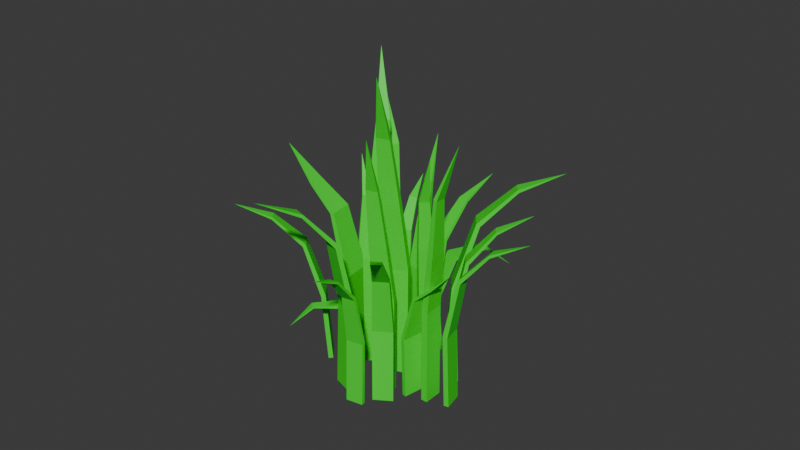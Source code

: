 # Source: grass_002.blend  (saved by Blender 4.1.24; exported with 4.5.12 LTS)
import bpy
from mathutils import Matrix  # noqa: F401  (used for matrix-valued properties, if any)

bpy.ops.wm.read_factory_settings(use_empty=True)
scene = bpy.context.scene
scene.name = 'Scene'

# ---- collections
col_collection = bpy.data.collections.new('Collection'); scene.collection.children.link(col_collection)

# ---- materials (node trees are filled in below, after node groups)
mat_material = bpy.data.materials.new('Material')
mat_material.use_transparent_shadow = False

# ---- material node trees
mat_material.use_nodes = True; mat_material.node_tree.nodes.clear()
_N = mat_material.node_tree.nodes; _L = mat_material.node_tree.links
n0 = _N.new('ShaderNodeBsdfPrincipled'); n0.name = 'Principled BSDF'; n0.location = (10, 300)
n0.inputs[0].default_value = (0.0274, 0.8002, 0.02342, 1.0)
n1 = _N.new('ShaderNodeOutputMaterial'); n1.name = 'Material Output'; n1.location = (300, 300)
_L.new(n0.outputs[0], n1.inputs[0])
n1.is_active_output = True

# ---- world
world_world = bpy.data.worlds.new('World'); scene.world = world_world
world_world.use_nodes = True; world_world.node_tree.nodes.clear()
_N = world_world.node_tree.nodes; _L = world_world.node_tree.links
n0 = _N.new('ShaderNodeOutputWorld'); n0.name = 'World Output'; n0.location = (300, 300)
n1 = _N.new('ShaderNodeBackground'); n1.name = 'Background'; n1.location = (10, 300)
n1.inputs[0].default_value = (0.05088, 0.05088, 0.05088, 1.0)
_L.new(n1.outputs[0], n0.inputs[0])
n0.is_active_output = True
world_world.color = (0.05088, 0.05088, 0.05088)
world_world.use_sun_shadow = False
world_world.sun_shadow_jitter_overblur = 0.0

# ---- meshes
me_cube_016 = bpy.data.meshes.new('Cube.016')
me_cube_016.from_pydata([(-0.0601, -0.01621, -0.006863), (-0.0601, -0.03321, 0.4507), (-0.0601, 0.0138, -0.006863), (-0.0601, -0.003775, 0.4448), (0.0601, -0.01621, -0.006863), (0.0601, -0.03321, 0.4507), (0.0601, 0.0138, -0.006863), (0.0601, -0.003775, 0.4448), (-0.04743, 0.0562, 0.7866), (-0.04743, 0.07892, 0.7799), (0.04743, 0.07892, 0.7799), (0.04743, 0.0562, 0.7866), (-0.03161, 0.196, 0.9089), (-0.03161, 0.2075, 0.8981), (0.03161, 0.2075, 0.8981), (0.03161, 0.196, 0.9089), (1.167e-09, 0.3674, 1.08), (0.06838, -0.3703, -0.01346), (0.06773, -0.377, 0.8743), (0.06094, -0.3132, -0.01346), (0.06003, -0.3207, 0.8654), (0.1988, -0.3401, -0.01346), (0.1978, -0.3469, 0.8584), (0.1914, -0.283, -0.01346), (0.1901, -0.2906, 0.8495), (0.09116, -0.3047, 1.391), (0.08496, -0.2559, 1.395), (0.1965, -0.23, 1.381), (0.2027, -0.2789, 1.377), (0.1257, -0.2408, 1.903), (0.122, -0.2104, 1.891), (0.1965, -0.1931, 1.898), (0.2001, -0.2236, 1.91), (0.1265, -0.05467, 2.385), (0.06228, -1.21, -0.003548), (0.0672, -1.186, 0.6714), (0.05359, -1.253, -0.003548), (0.05868, -1.228, 0.6628), (-0.06621, -1.164, -0.003548), (-0.06129, -1.14, 0.6714), (-0.0749, -1.207, -0.003548), (-0.06981, -1.181, 0.6628), (0.03305, -1.282, 1.203), (0.02721, -1.311, 1.185), (-0.0742, -1.275, 1.185), (-0.06836, -1.246, 1.203), (-0.03322, -1.519, 1.492), (-0.03528, -1.529, 1.471), (-0.1029, -1.505, 1.471), (-0.1008, -1.495, 1.492), (-0.1305, -1.819, 1.642), (0.4634, -0.5842, -0.01038), (0.5072, -0.589, 0.78), (0.5016, -0.5934, -0.01612), (0.5438, -0.5978, 0.7643), (0.4359, -0.789, -0.008902), (0.4797, -0.7938, 0.7815), (0.474, -0.7982, -0.01464), (0.5163, -0.8026, 0.7658), (0.6464, -0.64, 1.387), (0.6703, -0.6459, 1.362), (0.6486, -0.8076, 1.363), (0.6247, -0.8017, 1.388), (0.8875, -0.7231, 1.691), (0.8946, -0.725, 1.666), (0.8801, -0.8327, 1.666), (0.8731, -0.8308, 1.692), (1.174, -0.8459, 1.825), (-0.07069, -0.5944, -0.01575), (-0.0734, -0.6016, 1.026), (-0.06218, -0.5275, -0.01575), (-0.06539, -0.5353, 1.015), (0.08237, -0.6289, -0.01575), (0.07931, -0.636, 1.007), (0.09088, -0.5619, -0.01575), (0.08731, -0.5697, 0.9964), (-0.02627, -0.5338, 1.632), (-0.01881, -0.4765, 1.636), (0.1122, -0.5061, 1.62), (0.1047, -0.5633, 1.616), (0.0306, -0.4811, 2.233), (0.03553, -0.4455, 2.219), (0.1229, -0.4652, 2.226), (0.118, -0.5008, 2.24), (0.08609, -0.2756, 2.797), (-0.181, -0.4841, 0.01187), (-0.1643, -0.5026, 0.7905), (-0.2104, -0.4514, 0.01187), (-0.1932, -0.4705, 0.7806), (-0.05004, -0.2748, 0.01187), (-0.03335, -0.2933, 0.7905), (-0.0795, -0.2421, 0.01187), (-0.06225, -0.2612, 0.7806), (-0.2382, -0.3832, 1.362), (-0.2605, -0.3584, 1.351), (-0.1572, -0.1932, 1.351), (-0.1349, -0.2179, 1.362), (-0.3582, -0.2034, 1.57), (-0.3695, -0.1908, 1.552), (-0.3006, -0.08076, 1.552), (-0.2894, -0.09327, 1.57), (-0.4921, 0.03838, 1.861), (0.3739, -0.2807, -0.03695), (0.3743, -0.3041, 0.5136), (0.4154, -0.2629, -0.03695), (0.4041, -0.2913, 0.4922), (0.4277, -0.5021, -0.03695), (0.4177, -0.4828, 0.5136), (0.4692, -0.4842, -0.03695), (0.4475, -0.47, 0.4922), (0.5253, -0.2599, 0.8656), (0.5326, -0.2568, 0.83), (0.5668, -0.3978, 0.83), (0.5596, -0.4009, 0.8656), (0.7749, -0.1784, 0.8723), (0.7632, -0.1834, 0.8539), (0.786, -0.2774, 0.8539), (0.7977, -0.2723, 0.8723), (0.9821, -0.141, 0.6122), (0.3292, -0.592, -0.003548), (0.3126, -0.6037, 0.6714), (0.3586, -0.5713, -0.003548), (0.3414, -0.5834, 0.6628), (0.3916, -0.7487, -0.003548), (0.3749, -0.7604, 0.6714), (0.4209, -0.7279, -0.003548), (0.4037, -0.7401, 0.6628), (0.3889, -0.5711, 1.203), (0.4086, -0.5571, 1.185), (0.4578, -0.6808, 1.185), (0.438, -0.6947, 1.203), (0.5639, -0.474, 1.492), (0.5709, -0.4691, 1.471), (0.6036, -0.5515, 1.471), (0.5967, -0.5564, 1.492), (0.795, -0.3636, 1.642), (-0.1768, -1.043, -0.005304), (-0.1565, -1.031, 0.7867), (-0.2125, -1.063, -0.005304), (-0.1916, -1.051, 0.7766), (-0.239, -0.8519, -0.005304), (-0.2188, -0.8402, 0.7867), (-0.2748, -0.8726, -0.005304), (-0.2538, -0.8605, 0.7766), (-0.2479, -1.06, 1.411), (-0.272, -1.074, 1.389), (-0.3211, -0.9234, 1.389), (-0.2971, -0.9094, 1.411), (-0.4594, -1.153, 1.75), (-0.4678, -1.157, 1.725), (-0.5006, -1.057, 1.725), (-0.4921, -1.052, 1.75), (-0.7373, -1.254, 1.926), (0.09346, -1.037, -0.01346), (0.09698, -1.033, 0.8743), (0.07414, -1.089, -0.01346), (0.0782, -1.084, 0.8654), (-0.02513, -0.9591, -0.01346), (-0.02133, -0.9544, 0.8584), (-0.04445, -1.011, -0.01346), (-0.0401, -1.006, 0.8495), (0.04598, -1.072, 1.391), (0.02933, -1.117, 1.395), (-0.07213, -1.05, 1.381), (-0.05548, -1.005, 1.377), (-0.01017, -1.097, 1.903), (-0.02076, -1.124, 1.891), (-0.08844, -1.08, 1.898), (-0.07785, -1.052, 1.91), (-0.09341, -1.246, 2.385), (0.247, -1.081, 0.00679), (0.2388, -1.063, 0.5658), (0.2614, -1.112, 0.00679), (0.2529, -1.094, 0.5587), (0.1219, -1.183, 0.00679), (0.1137, -1.166, 0.5658), (0.1364, -1.215, 0.00679), (0.1279, -1.196, 0.5587), (0.2686, -1.167, 0.9762), (0.2796, -1.191, 0.968), (0.1809, -1.272, 0.968), (0.1699, -1.248, 0.9762), (0.3194, -1.326, 1.126), (0.3249, -1.338, 1.112), (0.2592, -1.392, 1.112), (0.2537, -1.38, 1.126), (0.369, -1.531, 1.334), (0.3758, -0.7897, -0.01197), (0.377, -0.7839, 0.7759), (0.377, -0.8411, -0.01197), (0.3785, -0.8347, 0.768), (0.2584, -0.7945, -0.01197), (0.2599, -0.7887, 0.7617), (0.2596, -0.8459, -0.01197), (0.2614, -0.8394, 0.7538), (0.3497, -0.8435, 1.234), (0.3505, -0.8875, 1.238), (0.2501, -0.8916, 1.226), (0.2492, -0.8477, 1.222), (0.3134, -0.8939, 1.689), (0.3137, -0.9213, 1.678), (0.2467, -0.924, 1.684), (0.2464, -0.8966, 1.695), (0.2952, -1.057, 2.116), (-0.1176, -0.7838, 0.01192), (-0.1144, -0.7674, 0.4108), (-0.1492, -0.7853, 0.01192), (-0.1371, -0.7684, 0.3953), (-0.122, -0.6154, 0.01192), (-0.1179, -0.6314, 0.4108), (-0.1535, -0.6168, 0.01192), (-0.1406, -0.6325, 0.3953), (-0.2262, -0.7582, 0.6658), (-0.2317, -0.7584, 0.64), (-0.2345, -0.6511, 0.64), (-0.229, -0.6509, 0.6658), (-0.4122, -0.7488, 0.6707), (-0.4033, -0.7484, 0.6573), (-0.4052, -0.6769, 0.6573), (-0.4141, -0.6773, 0.6707), (-0.5621, -0.7198, 0.4822), (-0.0779, -0.1668, -0.02221), (-0.07876, -0.1716, 0.6226), (-0.08004, -0.1248, -0.02221), (-0.08112, -0.1302, 0.6161), (0.01801, -0.1582, -0.02221), (0.01693, -0.163, 0.6111), (0.01588, -0.1162, -0.02221), (0.01457, -0.1215, 0.6046), (-0.05773, -0.1217, 0.998), (-0.05944, -0.08585, 1.001), (0.02263, -0.07845, 0.9909), (0.02434, -0.1143, 0.988), (-0.02918, -0.0791, 1.37), (-0.03007, -0.05673, 1.361), (0.02467, -0.05179, 1.366), (0.02556, -0.07416, 1.375), (-0.01803, 0.0553, 1.72), (0.2765, -0.1902, -0.02343), (0.2727, -0.1924, 0.7032), (0.3034, -0.1592, -0.02343), (0.2991, -0.1615, 0.6959), (0.3473, -0.2994, -0.02343), (0.3433, -0.3014, 0.6902), (0.3742, -0.2684, -0.02343), (0.3697, -0.2704, 0.6829), (0.3207, -0.1839, 1.126), (0.3438, -0.1575, 1.129), (0.4043, -0.2509, 1.118), (0.3812, -0.2773, 1.115), (0.3688, -0.1892, 1.546), (0.3833, -0.173, 1.536), (0.4238, -0.2353, 1.541), (0.4092, -0.2515, 1.551), (0.4673, -0.1116, 1.94), (0.4958, -0.8476, -0.01676), (0.478, -0.843, 0.6315), (0.5271, -0.8558, -0.01676), (0.5088, -0.851, 0.6232), (0.4711, -1.015, -0.01676), (0.4534, -1.01, 0.6315), (0.5024, -1.023, -0.01676), (0.4841, -1.018, 0.6232), (0.5498, -0.88, 1.142), (0.5708, -0.8856, 1.125), (0.5514, -1.017, 1.125), (0.5303, -1.012, 1.142), (0.7245, -0.9486, 1.42), (0.7319, -0.9506, 1.4), (0.7189, -1.038, 1.4), (0.7115, -1.037, 1.42), (0.947, -1.053, 1.564), (0.1927, -0.03426, -0.01532), (0.1852, -0.05223, 0.5371), (0.2058, -0.00255, -0.01532), (0.1981, -0.02113, 0.53), (0.288, -0.1045, -0.01532), (0.2806, -0.1224, 0.5371), (0.3012, -0.07275, -0.01532), (0.2935, -0.09132, 0.53), (0.2265, 0.01561, 0.9725), (0.2353, 0.03694, 0.9575), (0.3106, -0.01846, 0.9575), (0.3018, -0.03979, 0.9725), (0.3138, 0.1865, 1.209), (0.3169, 0.194, 1.192), (0.3671, 0.1571, 1.192), (0.364, 0.1496, 1.209), (0.4351, 0.4, 1.332), (-0.2781, -0.5037, -0.02092), (-0.3141, -0.5016, 0.626), (-0.3095, -0.4978, -0.02562), (-0.3442, -0.4959, 0.6132), (-0.2603, -0.3351, -0.01971), (-0.2962, -0.333, 0.6272), (-0.2917, -0.3292, -0.02441), (-0.3264, -0.3273, 0.6144), (-0.4291, -0.4655, 1.123), (-0.4488, -0.4616, 1.102), (-0.4347, -0.3285, 1.103), (-0.415, -0.3324, 1.124), (-0.6282, -0.4072, 1.372), (-0.634, -0.406, 1.351), (-0.6246, -0.3173, 1.351), (-0.6188, -0.3185, 1.372), (-0.8651, -0.3183, 1.481), (0.2111, -0.7861, -0.01575), (0.2153, -0.7804, 1.026), (0.1875, -0.8463, -0.01575), (0.1923, -0.8402, 1.015), (0.07349, -0.6903, -0.01575), (0.07804, -0.6849, 1.007), (0.04987, -0.7505, -0.01575), (0.05507, -0.7446, 0.9964), (0.1548, -0.8255, 1.632), (0.1344, -0.8769, 1.636), (0.01669, -0.795, 1.62), (0.03704, -0.7436, 1.616), (0.08847, -0.8522, 2.233), (0.07554, -0.884, 2.219), (-0.002995, -0.8294, 2.226), (0.009933, -0.7976, 2.24), (-0.01193, -1.025, 2.797), (0.3314, -1.13, -0.01346), (0.3292, -1.124, 0.8743), (0.3607, -1.173, -0.01346), (0.3584, -1.166, 0.8654), (0.2336, -1.249, -0.01346), (0.2317, -1.243, 0.8584), (0.2629, -1.292, -0.01346), (0.2609, -1.285, 0.8495), (0.3387, -1.202, 1.391), (0.3636, -1.239, 1.395), (0.2799, -1.34, 1.381), (0.255, -1.304, 1.377), (0.3353, -1.281, 1.903), (0.3507, -1.304, 1.891), (0.2949, -1.371, 1.898), (0.2795, -1.348, 1.91), (0.4098, -1.438, 2.385), (-0.1276, -1.239, -0.002255), (-0.1175, -1.222, 0.5865), (-0.1454, -1.27, -0.002255), (-0.1349, -1.252, 0.5789), (-0.2192, -1.144, -0.002255), (-0.2091, -1.127, 0.5865), (-0.237, -1.175, -0.002255), (-0.2266, -1.157, 0.5789), (-0.1694, -1.284, 1.05), (-0.1813, -1.305, 1.035), (-0.2537, -1.23, 1.035), (-0.2417, -1.209, 1.05), (-0.2825, -1.445, 1.302), (-0.2867, -1.452, 1.284), (-0.335, -1.402, 1.284), (-0.3307, -1.395, 1.302), (-0.4368, -1.643, 1.433), (0.4409, -1.232, -0.003548), (0.4258, -1.217, 0.6714), (0.4677, -1.258, -0.003548), (0.452, -1.243, 0.6628), (0.3619, -1.374, -0.003548), (0.3467, -1.359, 0.6714), (0.3886, -1.401, -0.003548), (0.373, -1.385, 0.6628), (0.4809, -1.294, 1.203), (0.4989, -1.312, 1.185), (0.4365, -1.424, 1.185), (0.4185, -1.407, 1.203), (0.6224, -1.462, 1.492), (0.6288, -1.469, 1.471), (0.5872, -1.544, 1.471), (0.5809, -1.537, 1.492), (0.7972, -1.692, 1.642)], [], [(0, 1, 3, 2), (2, 3, 7, 6), (6, 7, 5, 4), (4, 5, 1, 0), (2, 6, 4, 0), (5, 7, 10, 11), (8, 11, 15, 12), (3, 1, 8, 9), (1, 5, 11, 8), (7, 3, 9, 10), (14, 13, 16), (10, 9, 13, 14), (11, 10, 14, 15), (9, 8, 12, 13), (15, 14, 16), (13, 12, 16), (12, 15, 16), (17, 18, 20, 19), (19, 20, 24, 23), (23, 24, 22, 21), (21, 22, 18, 17), (19, 23, 21, 17), (22, 24, 27, 28), (25, 28, 32, 29), (20, 18, 25, 26), (18, 22, 28, 25), (24, 20, 26, 27), (31, 30, 33), (27, 26, 30, 31), (28, 27, 31, 32), (26, 25, 29, 30), (32, 31, 33), (30, 29, 33), (29, 32, 33), (34, 35, 37, 36), (36, 37, 41, 40), (40, 41, 39, 38), (38, 39, 35, 34), (36, 40, 38, 34), (39, 41, 44, 45), (42, 45, 49, 46), (37, 35, 42, 43), (35, 39, 45, 42), (41, 37, 43, 44), (48, 47, 50), (44, 43, 47, 48), (45, 44, 48, 49), (43, 42, 46, 47), (49, 48, 50), (47, 46, 50), (46, 49, 50), (51, 52, 54, 53), (53, 54, 58, 57), (57, 58, 56, 55), (55, 56, 52, 51), (53, 57, 55, 51), (56, 58, 61, 62), (59, 62, 66, 63), (54, 52, 59, 60), (52, 56, 62, 59), (58, 54, 60, 61), (65, 64, 67), (61, 60, 64, 65), (62, 61, 65, 66), (60, 59, 63, 64), (66, 65, 67), (64, 63, 67), (63, 66, 67), (68, 69, 71, 70), (70, 71, 75, 74), (74, 75, 73, 72), (72, 73, 69, 68), (70, 74, 72, 68), (73, 75, 78, 79), (76, 79, 83, 80), (71, 69, 76, 77), (69, 73, 79, 76), (75, 71, 77, 78), (82, 81, 84), (78, 77, 81, 82), (79, 78, 82, 83), (77, 76, 80, 81), (83, 82, 84), (81, 80, 84), (80, 83, 84), (85, 86, 88, 87), (87, 88, 92, 91), (91, 92, 90, 89), (89, 90, 86, 85), (87, 91, 89, 85), (90, 92, 95, 96), (93, 96, 100, 97), (88, 86, 93, 94), (86, 90, 96, 93), (92, 88, 94, 95), (99, 98, 101), (95, 94, 98, 99), (96, 95, 99, 100), (94, 93, 97, 98), (100, 99, 101), (98, 97, 101), (97, 100, 101), (102, 103, 105, 104), (104, 105, 109, 108), (108, 109, 107, 106), (106, 107, 103, 102), (104, 108, 106, 102), (107, 109, 112, 113), (110, 113, 117, 114), (105, 103, 110, 111), (103, 107, 113, 110), (109, 105, 111, 112), (116, 115, 118), (112, 111, 115, 116), (113, 112, 116, 117), (111, 110, 114, 115), (117, 116, 118), (115, 114, 118), (114, 117, 118), (119, 120, 122, 121), (121, 122, 126, 125), (125, 126, 124, 123), (123, 124, 120, 119), (121, 125, 123, 119), (124, 126, 129, 130), (127, 130, 134, 131), (122, 120, 127, 128), (120, 124, 130, 127), (126, 122, 128, 129), (133, 132, 135), (129, 128, 132, 133), (130, 129, 133, 134), (128, 127, 131, 132), (134, 133, 135), (132, 131, 135), (131, 134, 135), (136, 137, 139, 138), (138, 139, 143, 142), (142, 143, 141, 140), (140, 141, 137, 136), (138, 142, 140, 136), (141, 143, 146, 147), (144, 147, 151, 148), (139, 137, 144, 145), (137, 141, 147, 144), (143, 139, 145, 146), (150, 149, 152), (146, 145, 149, 150), (147, 146, 150, 151), (145, 144, 148, 149), (151, 150, 152), (149, 148, 152), (148, 151, 152), (153, 154, 156, 155), (155, 156, 160, 159), (159, 160, 158, 157), (157, 158, 154, 153), (155, 159, 157, 153), (158, 160, 163, 164), (161, 164, 168, 165), (156, 154, 161, 162), (154, 158, 164, 161), (160, 156, 162, 163), (167, 166, 169), (163, 162, 166, 167), (164, 163, 167, 168), (162, 161, 165, 166), (168, 167, 169), (166, 165, 169), (165, 168, 169), (170, 171, 173, 172), (172, 173, 177, 176), (176, 177, 175, 174), (174, 175, 171, 170), (172, 176, 174, 170), (175, 177, 180, 181), (178, 181, 185, 182), (173, 171, 178, 179), (171, 175, 181, 178), (177, 173, 179, 180), (184, 183, 186), (180, 179, 183, 184), (181, 180, 184, 185), (179, 178, 182, 183), (185, 184, 186), (183, 182, 186), (182, 185, 186), (187, 188, 190, 189), (189, 190, 194, 193), (193, 194, 192, 191), (191, 192, 188, 187), (189, 193, 191, 187), (192, 194, 197, 198), (195, 198, 202, 199), (190, 188, 195, 196), (188, 192, 198, 195), (194, 190, 196, 197), (201, 200, 203), (197, 196, 200, 201), (198, 197, 201, 202), (196, 195, 199, 200), (202, 201, 203), (200, 199, 203), (199, 202, 203), (204, 205, 207, 206), (206, 207, 211, 210), (210, 211, 209, 208), (208, 209, 205, 204), (206, 210, 208, 204), (209, 211, 214, 215), (212, 215, 219, 216), (207, 205, 212, 213), (205, 209, 215, 212), (211, 207, 213, 214), (218, 217, 220), (214, 213, 217, 218), (215, 214, 218, 219), (213, 212, 216, 217), (219, 218, 220), (217, 216, 220), (216, 219, 220), (221, 222, 224, 223), (223, 224, 228, 227), (227, 228, 226, 225), (225, 226, 222, 221), (223, 227, 225, 221), (226, 228, 231, 232), (229, 232, 236, 233), (224, 222, 229, 230), (222, 226, 232, 229), (228, 224, 230, 231), (235, 234, 237), (231, 230, 234, 235), (232, 231, 235, 236), (230, 229, 233, 234), (236, 235, 237), (234, 233, 237), (233, 236, 237), (238, 239, 241, 240), (240, 241, 245, 244), (244, 245, 243, 242), (242, 243, 239, 238), (240, 244, 242, 238), (243, 245, 248, 249), (246, 249, 253, 250), (241, 239, 246, 247), (239, 243, 249, 246), (245, 241, 247, 248), (252, 251, 254), (248, 247, 251, 252), (249, 248, 252, 253), (247, 246, 250, 251), (253, 252, 254), (251, 250, 254), (250, 253, 254), (255, 256, 258, 257), (257, 258, 262, 261), (261, 262, 260, 259), (259, 260, 256, 255), (257, 261, 259, 255), (260, 262, 265, 266), (263, 266, 270, 267), (258, 256, 263, 264), (256, 260, 266, 263), (262, 258, 264, 265), (269, 268, 271), (265, 264, 268, 269), (266, 265, 269, 270), (264, 263, 267, 268), (270, 269, 271), (268, 267, 271), (267, 270, 271), (272, 273, 275, 274), (274, 275, 279, 278), (278, 279, 277, 276), (276, 277, 273, 272), (274, 278, 276, 272), (277, 279, 282, 283), (280, 283, 287, 284), (275, 273, 280, 281), (273, 277, 283, 280), (279, 275, 281, 282), (286, 285, 288), (282, 281, 285, 286), (283, 282, 286, 287), (281, 280, 284, 285), (287, 286, 288), (285, 284, 288), (284, 287, 288), (289, 290, 292, 291), (291, 292, 296, 295), (295, 296, 294, 293), (293, 294, 290, 289), (291, 295, 293, 289), (294, 296, 299, 300), (297, 300, 304, 301), (292, 290, 297, 298), (290, 294, 300, 297), (296, 292, 298, 299), (303, 302, 305), (299, 298, 302, 303), (300, 299, 303, 304), (298, 297, 301, 302), (304, 303, 305), (302, 301, 305), (301, 304, 305), (306, 307, 309, 308), (308, 309, 313, 312), (312, 313, 311, 310), (310, 311, 307, 306), (308, 312, 310, 306), (311, 313, 316, 317), (314, 317, 321, 318), (309, 307, 314, 315), (307, 311, 317, 314), (313, 309, 315, 316), (320, 319, 322), (316, 315, 319, 320), (317, 316, 320, 321), (315, 314, 318, 319), (321, 320, 322), (319, 318, 322), (318, 321, 322), (323, 324, 326, 325), (325, 326, 330, 329), (329, 330, 328, 327), (327, 328, 324, 323), (325, 329, 327, 323), (328, 330, 333, 334), (331, 334, 338, 335), (326, 324, 331, 332), (324, 328, 334, 331), (330, 326, 332, 333), (337, 336, 339), (333, 332, 336, 337), (334, 333, 337, 338), (332, 331, 335, 336), (338, 337, 339), (336, 335, 339), (335, 338, 339), (340, 341, 343, 342), (342, 343, 347, 346), (346, 347, 345, 344), (344, 345, 341, 340), (342, 346, 344, 340), (345, 347, 350, 351), (348, 351, 355, 352), (343, 341, 348, 349), (341, 345, 351, 348), (347, 343, 349, 350), (354, 353, 356), (350, 349, 353, 354), (351, 350, 354, 355), (349, 348, 352, 353), (355, 354, 356), (353, 352, 356), (352, 355, 356), (357, 358, 360, 359), (359, 360, 364, 363), (363, 364, 362, 361), (361, 362, 358, 357), (359, 363, 361, 357), (362, 364, 367, 368), (365, 368, 372, 369), (360, 358, 365, 366), (358, 362, 368, 365), (364, 360, 366, 367), (371, 370, 373), (367, 366, 370, 371), (368, 367, 371, 372), (366, 365, 369, 370), (372, 371, 373), (370, 369, 373), (369, 372, 373)])
_uv = me_cube_016.uv_layers.new(name='UVMap')
_uv.uv.foreach_set('vector', [0.375, 0.0, 0.625, 0.0, 0.625, 0.25, 0.375, 0.25, 0.375, 0.25, 0.625, 0.25, 0.625, 0.5, 0.375, 0.5, 0.375, 0.5, 0.625, 0.5, 0.625, 0.75, 0.375, 0.75, 0.375, 0.75, 0.625, 0.75, 0.625, 1.0, 0.375, 1.0, 0.125, 0.5, 0.375, 0.5, 0.375, 0.75, 0.125, 0.75, 0.625, 0.75, 0.625, 0.5, 0.625, 0.5, 0.625, 0.75, 0.625, 1.0, 0.625, 0.75, 0.625, 0.75, 0.625, 1.0, 0.625, 0.25, 0.625, 0.0, 0.625, 0.0, 0.625, 0.25, 0.625, 1.0, 0.625, 0.75, 0.625, 0.75, 0.625, 1.0, 0.625, 0.5, 0.625, 0.25, 0.625, 0.25, 0.625, 0.5, 0.625, 0.5, 0.625, 0.25, 0.625, 0.5, 0.625, 0.5, 0.625, 0.25, 0.625, 0.25, 0.625, 0.5, 0.625, 0.75, 0.625, 0.5, 0.625, 0.5, 0.625, 0.75, 0.625, 0.25, 0.625, 0.0, 0.625, 0.0, 0.625, 0.25, 0.625, 0.75, 0.625, 0.5, 0.625, 0.75, 0.625, 0.25, 0.625, 0.0, 0.625, 0.25, 0.625, 1.0, 0.625, 0.75, 0.625, 1.0, 0.375, 0.0, 0.625, 0.0, 0.625, 0.25, 0.375, 0.25, 0.375, 0.25, 0.625, 0.25, 0.625, 0.5, 0.375, 0.5, 0.375, 0.5, 0.625, 0.5, 0.625, 0.75, 0.375, 0.75, 0.375, 0.75, 0.625, 0.75, 0.625, 1.0, 0.375, 1.0, 0.125, 0.5, 0.375, 0.5, 0.375, 0.75, 0.125, 0.75, 0.625, 0.75, 0.625, 0.5, 0.625, 0.5, 0.625, 0.75, 0.625, 1.0, 0.625, 0.75, 0.625, 0.75, 0.625, 1.0, 0.625, 0.25, 0.625, 0.0, 0.625, 0.0, 0.625, 0.25, 0.625, 1.0, 0.625, 0.75, 0.625, 0.75, 0.625, 1.0, 0.625, 0.5, 0.625, 0.25, 0.625, 0.25, 0.625, 0.5, 0.625, 0.5, 0.625, 0.25, 0.625, 0.5, 0.625, 0.5, 0.625, 0.25, 0.625, 0.25, 0.625, 0.5, 0.625, 0.75, 0.625, 0.5, 0.625, 0.5, 0.625, 0.75, 0.625, 0.25, 0.625, 0.0, 0.625, 0.0, 0.625, 0.25, 0.625, 0.75, 0.625, 0.5, 0.625, 0.75, 0.625, 0.25, 0.625, 0.0, 0.625, 0.25, 0.625, 1.0, 0.625, 0.75, 0.625, 1.0, 0.375, 0.0, 0.625, 0.0, 0.625, 0.25, 0.375, 0.25, 0.375, 0.25, 0.625, 0.25, 0.625, 0.5, 0.375, 0.5, 0.375, 0.5, 0.625, 0.5, 0.625, 0.75, 0.375, 0.75, 0.375, 0.75, 0.625, 0.75, 0.625, 1.0, 0.375, 1.0, 0.125, 0.5, 0.375, 0.5, 0.375, 0.75, 0.125, 0.75, 0.625, 0.75, 0.625, 0.5, 0.625, 0.5, 0.625, 0.75, 0.625, 1.0, 0.625, 0.75, 0.625, 0.75, 0.625, 1.0, 0.625, 0.25, 0.625, 0.0, 0.625, 0.0, 0.625, 0.25, 0.625, 1.0, 0.625, 0.75, 0.625, 0.75, 0.625, 1.0, 0.625, 0.5, 0.625, 0.25, 0.625, 0.25, 0.625, 0.5, 0.625, 0.5, 0.625, 0.25, 0.625, 0.5, 0.625, 0.5, 0.625, 0.25, 0.625, 0.25, 0.625, 0.5, 0.625, 0.75, 0.625, 0.5, 0.625, 0.5, 0.625, 0.75, 0.625, 0.25, 0.625, 0.0, 0.625, 0.0, 0.625, 0.25, 0.625, 0.75, 0.625, 0.5, 0.625, 0.75, 0.625, 0.25, 0.625, 0.0, 0.625, 0.25, 0.625, 1.0, 0.625, 0.75, 0.625, 1.0, 0.375, 0.0, 0.625, 0.0, 0.625, 0.25, 0.375, 0.25, 0.375, 0.25, 0.625, 0.25, 0.625, 0.5, 0.375, 0.5, 0.375, 0.5, 0.625, 0.5, 0.625, 0.75, 0.375, 0.75, 0.375, 0.75, 0.625, 0.75, 0.625, 1.0, 0.375, 1.0, 0.125, 0.5, 0.375, 0.5, 0.375, 0.75, 0.125, 0.75, 0.625, 0.75, 0.625, 0.5, 0.625, 0.5, 0.625, 0.75, 0.625, 1.0, 0.625, 0.75, 0.625, 0.75, 0.625, 1.0, 0.625, 0.25, 0.625, 0.0, 0.625, 0.0, 0.625, 0.25, 0.625, 1.0, 0.625, 0.75, 0.625, 0.75, 0.625, 1.0, 0.625, 0.5, 0.625, 0.25, 0.625, 0.25, 0.625, 0.5, 0.625, 0.5, 0.625, 0.25, 0.625, 0.5, 0.625, 0.5, 0.625, 0.25, 0.625, 0.25, 0.625, 0.5, 0.625, 0.75, 0.625, 0.5, 0.625, 0.5, 0.625, 0.75, 0.625, 0.25, 0.625, 0.0, 0.625, 0.0, 0.625, 0.25, 0.625, 0.75, 0.625, 0.5, 0.625, 0.75, 0.625, 0.25, 0.625, 0.0, 0.625, 0.25, 0.625, 1.0, 0.625, 0.75, 0.625, 1.0, 0.375, 0.0, 0.625, 0.0, 0.625, 0.25, 0.375, 0.25, 0.375, 0.25, 0.625, 0.25, 0.625, 0.5, 0.375, 0.5, 0.375, 0.5, 0.625, 0.5, 0.625, 0.75, 0.375, 0.75, 0.375, 0.75, 0.625, 0.75, 0.625, 1.0, 0.375, 1.0, 0.125, 0.5, 0.375, 0.5, 0.375, 0.75, 0.125, 0.75, 0.625, 0.75, 0.625, 0.5, 0.625, 0.5, 0.625, 0.75, 0.625, 1.0, 0.625, 0.75, 0.625, 0.75, 0.625, 1.0, 0.625, 0.25, 0.625, 0.0, 0.625, 0.0, 0.625, 0.25, 0.625, 1.0, 0.625, 0.75, 0.625, 0.75, 0.625, 1.0, 0.625, 0.5, 0.625, 0.25, 0.625, 0.25, 0.625, 0.5, 0.625, 0.5, 0.625, 0.25, 0.625, 0.5, 0.625, 0.5, 0.625, 0.25, 0.625, 0.25, 0.625, 0.5, 0.625, 0.75, 0.625, 0.5, 0.625, 0.5, 0.625, 0.75, 0.625, 0.25, 0.625, 0.0, 0.625, 0.0, 0.625, 0.25, 0.625, 0.75, 0.625, 0.5, 0.625, 0.75, 0.625, 0.25, 0.625, 0.0, 0.625, 0.25, 0.625, 1.0, 0.625, 0.75, 0.625, 1.0, 0.375, 0.0, 0.625, 0.0, 0.625, 0.25, 0.375, 0.25, 0.375, 0.25, 0.625, 0.25, 0.625, 0.5, 0.375, 0.5, 0.375, 0.5, 0.625, 0.5, 0.625, 0.75, 0.375, 0.75, 0.375, 0.75, 0.625, 0.75, 0.625, 1.0, 0.375, 1.0, 0.125, 0.5, 0.375, 0.5, 0.375, 0.75, 0.125, 0.75, 0.625, 0.75, 0.625, 0.5, 0.625, 0.5, 0.625, 0.75, 0.625, 1.0, 0.625, 0.75, 0.625, 0.75, 0.625, 1.0, 0.625, 0.25, 0.625, 0.0, 0.625, 0.0, 0.625, 0.25, 0.625, 1.0, 0.625, 0.75, 0.625, 0.75, 0.625, 1.0, 0.625, 0.5, 0.625, 0.25, 0.625, 0.25, 0.625, 0.5, 0.625, 0.5, 0.625, 0.25, 0.625, 0.5, 0.625, 0.5, 0.625, 0.25, 0.625, 0.25, 0.625, 0.5, 0.625, 0.75, 0.625, 0.5, 0.625, 0.5, 0.625, 0.75, 0.625, 0.25, 0.625, 0.0, 0.625, 0.0, 0.625, 0.25, 0.625, 0.75, 0.625, 0.5, 0.625, 0.75, 0.625, 0.25, 0.625, 0.0, 0.625, 0.25, 0.625, 1.0, 0.625, 0.75, 0.625, 1.0, 0.375, 0.0, 0.625, 0.0, 0.625, 0.25, 0.375, 0.25, 0.375, 0.25, 0.625, 0.25, 0.625, 0.5, 0.375, 0.5, 0.375, 0.5, 0.625, 0.5, 0.625, 0.75, 0.375, 0.75, 0.375, 0.75, 0.625, 0.75, 0.625, 1.0, 0.375, 1.0, 0.125, 0.5, 0.375, 0.5, 0.375, 0.75, 0.125, 0.75, 0.625, 0.75, 0.625, 0.5, 0.625, 0.5, 0.625, 0.75, 0.625, 1.0, 0.625, 0.75, 0.625, 0.75, 0.625, 1.0, 0.625, 0.25, 0.625, 0.0, 0.625, 0.0, 0.625, 0.25, 0.625, 1.0, 0.625, 0.75, 0.625, 0.75, 0.625, 1.0, 0.625, 0.5, 0.625, 0.25, 0.625, 0.25, 0.625, 0.5, 0.625, 0.5, 0.625, 0.25, 0.625, 0.5, 0.625, 0.5, 0.625, 0.25, 0.625, 0.25, 0.625, 0.5, 0.625, 0.75, 0.625, 0.5, 0.625, 0.5, 0.625, 0.75, 0.625, 0.25, 0.625, 0.0, 0.625, 0.0, 0.625, 0.25, 0.625, 0.75, 0.625, 0.5, 0.625, 0.75, 0.625, 0.25, 0.625, 0.0, 0.625, 0.25, 0.625, 1.0, 0.625, 0.75, 0.625, 1.0, 0.375, 0.0, 0.625, 0.0, 0.625, 0.25, 0.375, 0.25, 0.375, 0.25, 0.625, 0.25, 0.625, 0.5, 0.375, 0.5, 0.375, 0.5, 0.625, 0.5, 0.625, 0.75, 0.375, 0.75, 0.375, 0.75, 0.625, 0.75, 0.625, 1.0, 0.375, 1.0, 0.125, 0.5, 0.375, 0.5, 0.375, 0.75, 0.125, 0.75, 0.625, 0.75, 0.625, 0.5, 0.625, 0.5, 0.625, 0.75, 0.625, 1.0, 0.625, 0.75, 0.625, 0.75, 0.625, 1.0, 0.625, 0.25, 0.625, 0.0, 0.625, 0.0, 0.625, 0.25, 0.625, 1.0, 0.625, 0.75, 0.625, 0.75, 0.625, 1.0, 0.625, 0.5, 0.625, 0.25, 0.625, 0.25, 0.625, 0.5, 0.625, 0.5, 0.625, 0.25, 0.625, 0.5, 0.625, 0.5, 0.625, 0.25, 0.625, 0.25, 0.625, 0.5, 0.625, 0.75, 0.625, 0.5, 0.625, 0.5, 0.625, 0.75, 0.625, 0.25, 0.625, 0.0, 0.625, 0.0, 0.625, 0.25, 0.625, 0.75, 0.625, 0.5, 0.625, 0.75, 0.625, 0.25, 0.625, 0.0, 0.625, 0.25, 0.625, 1.0, 0.625, 0.75, 0.625, 1.0, 0.375, 0.0, 0.625, 0.0, 0.625, 0.25, 0.375, 0.25, 0.375, 0.25, 0.625, 0.25, 0.625, 0.5, 0.375, 0.5, 0.375, 0.5, 0.625, 0.5, 0.625, 0.75, 0.375, 0.75, 0.375, 0.75, 0.625, 0.75, 0.625, 1.0, 0.375, 1.0, 0.125, 0.5, 0.375, 0.5, 0.375, 0.75, 0.125, 0.75, 0.625, 0.75, 0.625, 0.5, 0.625, 0.5, 0.625, 0.75, 0.625, 1.0, 0.625, 0.75, 0.625, 0.75, 0.625, 1.0, 0.625, 0.25, 0.625, 0.0, 0.625, 0.0, 0.625, 0.25, 0.625, 1.0, 0.625, 0.75, 0.625, 0.75, 0.625, 1.0, 0.625, 0.5, 0.625, 0.25, 0.625, 0.25, 0.625, 0.5, 0.625, 0.5, 0.625, 0.25, 0.625, 0.5, 0.625, 0.5, 0.625, 0.25, 0.625, 0.25, 0.625, 0.5, 0.625, 0.75, 0.625, 0.5, 0.625, 0.5, 0.625, 0.75, 0.625, 0.25, 0.625, 0.0, 0.625, 0.0, 0.625, 0.25, 0.625, 0.75, 0.625, 0.5, 0.625, 0.75, 0.625, 0.25, 0.625, 0.0, 0.625, 0.25, 0.625, 1.0, 0.625, 0.75, 0.625, 1.0, 0.375, 0.0, 0.625, 0.0, 0.625, 0.25, 0.375, 0.25, 0.375, 0.25, 0.625, 0.25, 0.625, 0.5, 0.375, 0.5, 0.375, 0.5, 0.625, 0.5, 0.625, 0.75, 0.375, 0.75, 0.375, 0.75, 0.625, 0.75, 0.625, 1.0, 0.375, 1.0, 0.125, 0.5, 0.375, 0.5, 0.375, 0.75, 0.125, 0.75, 0.625, 0.75, 0.625, 0.5, 0.625, 0.5, 0.625, 0.75, 0.625, 1.0, 0.625, 0.75, 0.625, 0.75, 0.625, 1.0, 0.625, 0.25, 0.625, 0.0, 0.625, 0.0, 0.625, 0.25, 0.625, 1.0, 0.625, 0.75, 0.625, 0.75, 0.625, 1.0, 0.625, 0.5, 0.625, 0.25, 0.625, 0.25, 0.625, 0.5, 0.625, 0.5, 0.625, 0.25, 0.625, 0.5, 0.625, 0.5, 0.625, 0.25, 0.625, 0.25, 0.625, 0.5, 0.625, 0.75, 0.625, 0.5, 0.625, 0.5, 0.625, 0.75, 0.625, 0.25, 0.625, 0.0, 0.625, 0.0, 0.625, 0.25, 0.625, 0.75, 0.625, 0.5, 0.625, 0.75, 0.625, 0.25, 0.625, 0.0, 0.625, 0.25, 0.625, 1.0, 0.625, 0.75, 0.625, 1.0, 0.375, 0.0, 0.625, 0.0, 0.625, 0.25, 0.375, 0.25, 0.375, 0.25, 0.625, 0.25, 0.625, 0.5, 0.375, 0.5, 0.375, 0.5, 0.625, 0.5, 0.625, 0.75, 0.375, 0.75, 0.375, 0.75, 0.625, 0.75, 0.625, 1.0, 0.375, 1.0, 0.125, 0.5, 0.375, 0.5, 0.375, 0.75, 0.125, 0.75, 0.625, 0.75, 0.625, 0.5, 0.625, 0.5, 0.625, 0.75, 0.625, 1.0, 0.625, 0.75, 0.625, 0.75, 0.625, 1.0, 0.625, 0.25, 0.625, 0.0, 0.625, 0.0, 0.625, 0.25, 0.625, 1.0, 0.625, 0.75, 0.625, 0.75, 0.625, 1.0, 0.625, 0.5, 0.625, 0.25, 0.625, 0.25, 0.625, 0.5, 0.625, 0.5, 0.625, 0.25, 0.625, 0.5, 0.625, 0.5, 0.625, 0.25, 0.625, 0.25, 0.625, 0.5, 0.625, 0.75, 0.625, 0.5, 0.625, 0.5, 0.625, 0.75, 0.625, 0.25, 0.625, 0.0, 0.625, 0.0, 0.625, 0.25, 0.625, 0.75, 0.625, 0.5, 0.625, 0.75, 0.625, 0.25, 0.625, 0.0, 0.625, 0.25, 0.625, 1.0, 0.625, 0.75, 0.625, 1.0, 0.375, 0.0, 0.625, 0.0, 0.625, 0.25, 0.375, 0.25, 0.375, 0.25, 0.625, 0.25, 0.625, 0.5, 0.375, 0.5, 0.375, 0.5, 0.625, 0.5, 0.625, 0.75, 0.375, 0.75, 0.375, 0.75, 0.625, 0.75, 0.625, 1.0, 0.375, 1.0, 0.125, 0.5, 0.375, 0.5, 0.375, 0.75, 0.125, 0.75, 0.625, 0.75, 0.625, 0.5, 0.625, 0.5, 0.625, 0.75, 0.625, 1.0, 0.625, 0.75, 0.625, 0.75, 0.625, 1.0, 0.625, 0.25, 0.625, 0.0, 0.625, 0.0, 0.625, 0.25, 0.625, 1.0, 0.625, 0.75, 0.625, 0.75, 0.625, 1.0, 0.625, 0.5, 0.625, 0.25, 0.625, 0.25, 0.625, 0.5, 0.625, 0.5, 0.625, 0.25, 0.625, 0.5, 0.625, 0.5, 0.625, 0.25, 0.625, 0.25, 0.625, 0.5, 0.625, 0.75, 0.625, 0.5, 0.625, 0.5, 0.625, 0.75, 0.625, 0.25, 0.625, 0.0, 0.625, 0.0, 0.625, 0.25, 0.625, 0.75, 0.625, 0.5, 0.625, 0.75, 0.625, 0.25, 0.625, 0.0, 0.625, 0.25, 0.625, 1.0, 0.625, 0.75, 0.625, 1.0, 0.375, 0.0, 0.625, 0.0, 0.625, 0.25, 0.375, 0.25, 0.375, 0.25, 0.625, 0.25, 0.625, 0.5, 0.375, 0.5, 0.375, 0.5, 0.625, 0.5, 0.625, 0.75, 0.375, 0.75, 0.375, 0.75, 0.625, 0.75, 0.625, 1.0, 0.375, 1.0, 0.125, 0.5, 0.375, 0.5, 0.375, 0.75, 0.125, 0.75, 0.625, 0.75, 0.625, 0.5, 0.625, 0.5, 0.625, 0.75, 0.625, 1.0, 0.625, 0.75, 0.625, 0.75, 0.625, 1.0, 0.625, 0.25, 0.625, 0.0, 0.625, 0.0, 0.625, 0.25, 0.625, 1.0, 0.625, 0.75, 0.625, 0.75, 0.625, 1.0, 0.625, 0.5, 0.625, 0.25, 0.625, 0.25, 0.625, 0.5, 0.625, 0.5, 0.625, 0.25, 0.625, 0.5, 0.625, 0.5, 0.625, 0.25, 0.625, 0.25, 0.625, 0.5, 0.625, 0.75, 0.625, 0.5, 0.625, 0.5, 0.625, 0.75, 0.625, 0.25, 0.625, 0.0, 0.625, 0.0, 0.625, 0.25, 0.625, 0.75, 0.625, 0.5, 0.625, 0.75, 0.625, 0.25, 0.625, 0.0, 0.625, 0.25, 0.625, 1.0, 0.625, 0.75, 0.625, 1.0, 0.375, 0.0, 0.625, 0.0, 0.625, 0.25, 0.375, 0.25, 0.375, 0.25, 0.625, 0.25, 0.625, 0.5, 0.375, 0.5, 0.375, 0.5, 0.625, 0.5, 0.625, 0.75, 0.375, 0.75, 0.375, 0.75, 0.625, 0.75, 0.625, 1.0, 0.375, 1.0, 0.125, 0.5, 0.375, 0.5, 0.375, 0.75, 0.125, 0.75, 0.625, 0.75, 0.625, 0.5, 0.625, 0.5, 0.625, 0.75, 0.625, 1.0, 0.625, 0.75, 0.625, 0.75, 0.625, 1.0, 0.625, 0.25, 0.625, 0.0, 0.625, 0.0, 0.625, 0.25, 0.625, 1.0, 0.625, 0.75, 0.625, 0.75, 0.625, 1.0, 0.625, 0.5, 0.625, 0.25, 0.625, 0.25, 0.625, 0.5, 0.625, 0.5, 0.625, 0.25, 0.625, 0.5, 0.625, 0.5, 0.625, 0.25, 0.625, 0.25, 0.625, 0.5, 0.625, 0.75, 0.625, 0.5, 0.625, 0.5, 0.625, 0.75, 0.625, 0.25, 0.625, 0.0, 0.625, 0.0, 0.625, 0.25, 0.625, 0.75, 0.625, 0.5, 0.625, 0.75, 0.625, 0.25, 0.625, 0.0, 0.625, 0.25, 0.625, 1.0, 0.625, 0.75, 0.625, 1.0, 0.375, 0.0, 0.625, 0.0, 0.625, 0.25, 0.375, 0.25, 0.375, 0.25, 0.625, 0.25, 0.625, 0.5, 0.375, 0.5, 0.375, 0.5, 0.625, 0.5, 0.625, 0.75, 0.375, 0.75, 0.375, 0.75, 0.625, 0.75, 0.625, 1.0, 0.375, 1.0, 0.125, 0.5, 0.375, 0.5, 0.375, 0.75, 0.125, 0.75, 0.625, 0.75, 0.625, 0.5, 0.625, 0.5, 0.625, 0.75, 0.625, 1.0, 0.625, 0.75, 0.625, 0.75, 0.625, 1.0, 0.625, 0.25, 0.625, 0.0, 0.625, 0.0, 0.625, 0.25, 0.625, 1.0, 0.625, 0.75, 0.625, 0.75, 0.625, 1.0, 0.625, 0.5, 0.625, 0.25, 0.625, 0.25, 0.625, 0.5, 0.625, 0.5, 0.625, 0.25, 0.625, 0.5, 0.625, 0.5, 0.625, 0.25, 0.625, 0.25, 0.625, 0.5, 0.625, 0.75, 0.625, 0.5, 0.625, 0.5, 0.625, 0.75, 0.625, 0.25, 0.625, 0.0, 0.625, 0.0, 0.625, 0.25, 0.625, 0.75, 0.625, 0.5, 0.625, 0.75, 0.625, 0.25, 0.625, 0.0, 0.625, 0.25, 0.625, 1.0, 0.625, 0.75, 0.625, 1.0, 0.375, 0.0, 0.625, 0.0, 0.625, 0.25, 0.375, 0.25, 0.375, 0.25, 0.625, 0.25, 0.625, 0.5, 0.375, 0.5, 0.375, 0.5, 0.625, 0.5, 0.625, 0.75, 0.375, 0.75, 0.375, 0.75, 0.625, 0.75, 0.625, 1.0, 0.375, 1.0, 0.125, 0.5, 0.375, 0.5, 0.375, 0.75, 0.125, 0.75, 0.625, 0.75, 0.625, 0.5, 0.625, 0.5, 0.625, 0.75, 0.625, 1.0, 0.625, 0.75, 0.625, 0.75, 0.625, 1.0, 0.625, 0.25, 0.625, 0.0, 0.625, 0.0, 0.625, 0.25, 0.625, 1.0, 0.625, 0.75, 0.625, 0.75, 0.625, 1.0, 0.625, 0.5, 0.625, 0.25, 0.625, 0.25, 0.625, 0.5, 0.625, 0.5, 0.625, 0.25, 0.625, 0.5, 0.625, 0.5, 0.625, 0.25, 0.625, 0.25, 0.625, 0.5, 0.625, 0.75, 0.625, 0.5, 0.625, 0.5, 0.625, 0.75, 0.625, 0.25, 0.625, 0.0, 0.625, 0.0, 0.625, 0.25, 0.625, 0.75, 0.625, 0.5, 0.625, 0.75, 0.625, 0.25, 0.625, 0.0, 0.625, 0.25, 0.625, 1.0, 0.625, 0.75, 0.625, 1.0, 0.375, 0.0, 0.625, 0.0, 0.625, 0.25, 0.375, 0.25, 0.375, 0.25, 0.625, 0.25, 0.625, 0.5, 0.375, 0.5, 0.375, 0.5, 0.625, 0.5, 0.625, 0.75, 0.375, 0.75, 0.375, 0.75, 0.625, 0.75, 0.625, 1.0, 0.375, 1.0, 0.125, 0.5, 0.375, 0.5, 0.375, 0.75, 0.125, 0.75, 0.625, 0.75, 0.625, 0.5, 0.625, 0.5, 0.625, 0.75, 0.625, 1.0, 0.625, 0.75, 0.625, 0.75, 0.625, 1.0, 0.625, 0.25, 0.625, 0.0, 0.625, 0.0, 0.625, 0.25, 0.625, 1.0, 0.625, 0.75, 0.625, 0.75, 0.625, 1.0, 0.625, 0.5, 0.625, 0.25, 0.625, 0.25, 0.625, 0.5, 0.625, 0.5, 0.625, 0.25, 0.625, 0.5, 0.625, 0.5, 0.625, 0.25, 0.625, 0.25, 0.625, 0.5, 0.625, 0.75, 0.625, 0.5, 0.625, 0.5, 0.625, 0.75, 0.625, 0.25, 0.625, 0.0, 0.625, 0.0, 0.625, 0.25, 0.625, 0.75, 0.625, 0.5, 0.625, 0.75, 0.625, 0.25, 0.625, 0.0, 0.625, 0.25, 0.625, 1.0, 0.625, 0.75, 0.625, 1.0, 0.375, 0.0, 0.625, 0.0, 0.625, 0.25, 0.375, 0.25, 0.375, 0.25, 0.625, 0.25, 0.625, 0.5, 0.375, 0.5, 0.375, 0.5, 0.625, 0.5, 0.625, 0.75, 0.375, 0.75, 0.375, 0.75, 0.625, 0.75, 0.625, 1.0, 0.375, 1.0, 0.125, 0.5, 0.375, 0.5, 0.375, 0.75, 0.125, 0.75, 0.625, 0.75, 0.625, 0.5, 0.625, 0.5, 0.625, 0.75, 0.625, 1.0, 0.625, 0.75, 0.625, 0.75, 0.625, 1.0, 0.625, 0.25, 0.625, 0.0, 0.625, 0.0, 0.625, 0.25, 0.625, 1.0, 0.625, 0.75, 0.625, 0.75, 0.625, 1.0, 0.625, 0.5, 0.625, 0.25, 0.625, 0.25, 0.625, 0.5, 0.625, 0.5, 0.625, 0.25, 0.625, 0.5, 0.625, 0.5, 0.625, 0.25, 0.625, 0.25, 0.625, 0.5, 0.625, 0.75, 0.625, 0.5, 0.625, 0.5, 0.625, 0.75, 0.625, 0.25, 0.625, 0.0, 0.625, 0.0, 0.625, 0.25, 0.625, 0.75, 0.625, 0.5, 0.625, 0.75, 0.625, 0.25, 0.625, 0.0, 0.625, 0.25, 0.625, 1.0, 0.625, 0.75, 0.625, 1.0, 0.375, 0.0, 0.625, 0.0, 0.625, 0.25, 0.375, 0.25, 0.375, 0.25, 0.625, 0.25, 0.625, 0.5, 0.375, 0.5, 0.375, 0.5, 0.625, 0.5, 0.625, 0.75, 0.375, 0.75, 0.375, 0.75, 0.625, 0.75, 0.625, 1.0, 0.375, 1.0, 0.125, 0.5, 0.375, 0.5, 0.375, 0.75, 0.125, 0.75, 0.625, 0.75, 0.625, 0.5, 0.625, 0.5, 0.625, 0.75, 0.625, 1.0, 0.625, 0.75, 0.625, 0.75, 0.625, 1.0, 0.625, 0.25, 0.625, 0.0, 0.625, 0.0, 0.625, 0.25, 0.625, 1.0, 0.625, 0.75, 0.625, 0.75, 0.625, 1.0, 0.625, 0.5, 0.625, 0.25, 0.625, 0.25, 0.625, 0.5, 0.625, 0.5, 0.625, 0.25, 0.625, 0.5, 0.625, 0.5, 0.625, 0.25, 0.625, 0.25, 0.625, 0.5, 0.625, 0.75, 0.625, 0.5, 0.625, 0.5, 0.625, 0.75, 0.625, 0.25, 0.625, 0.0, 0.625, 0.0, 0.625, 0.25, 0.625, 0.75, 0.625, 0.5, 0.625, 0.75, 0.625, 0.25, 0.625, 0.0, 0.625, 0.25, 0.625, 1.0, 0.625, 0.75, 0.625, 1.0, 0.375, 0.0, 0.625, 0.0, 0.625, 0.25, 0.375, 0.25, 0.375, 0.25, 0.625, 0.25, 0.625, 0.5, 0.375, 0.5, 0.375, 0.5, 0.625, 0.5, 0.625, 0.75, 0.375, 0.75, 0.375, 0.75, 0.625, 0.75, 0.625, 1.0, 0.375, 1.0, 0.125, 0.5, 0.375, 0.5, 0.375, 0.75, 0.125, 0.75, 0.625, 0.75, 0.625, 0.5, 0.625, 0.5, 0.625, 0.75, 0.625, 1.0, 0.625, 0.75, 0.625, 0.75, 0.625, 1.0, 0.625, 0.25, 0.625, 0.0, 0.625, 0.0, 0.625, 0.25, 0.625, 1.0, 0.625, 0.75, 0.625, 0.75, 0.625, 1.0, 0.625, 0.5, 0.625, 0.25, 0.625, 0.25, 0.625, 0.5, 0.625, 0.5, 0.625, 0.25, 0.625, 0.5, 0.625, 0.5, 0.625, 0.25, 0.625, 0.25, 0.625, 0.5, 0.625, 0.75, 0.625, 0.5, 0.625, 0.5, 0.625, 0.75, 0.625, 0.25, 0.625, 0.0, 0.625, 0.0, 0.625, 0.25, 0.625, 0.75, 0.625, 0.5, 0.625, 0.75, 0.625, 0.25, 0.625, 0.0, 0.625, 0.25, 0.625, 1.0, 0.625, 0.75, 0.625, 1.0, 0.375, 0.0, 0.625, 0.0, 0.625, 0.25, 0.375, 0.25, 0.375, 0.25, 0.625, 0.25, 0.625, 0.5, 0.375, 0.5, 0.375, 0.5, 0.625, 0.5, 0.625, 0.75, 0.375, 0.75, 0.375, 0.75, 0.625, 0.75, 0.625, 1.0, 0.375, 1.0, 0.125, 0.5, 0.375, 0.5, 0.375, 0.75, 0.125, 0.75, 0.625, 0.75, 0.625, 0.5, 0.625, 0.5, 0.625, 0.75, 0.625, 1.0, 0.625, 0.75, 0.625, 0.75, 0.625, 1.0, 0.625, 0.25, 0.625, 0.0, 0.625, 0.0, 0.625, 0.25, 0.625, 1.0, 0.625, 0.75, 0.625, 0.75, 0.625, 1.0, 0.625, 0.5, 0.625, 0.25, 0.625, 0.25, 0.625, 0.5, 0.625, 0.5, 0.625, 0.25, 0.625, 0.5, 0.625, 0.5, 0.625, 0.25, 0.625, 0.25, 0.625, 0.5, 0.625, 0.75, 0.625, 0.5, 0.625, 0.5, 0.625, 0.75, 0.625, 0.25, 0.625, 0.0, 0.625, 0.0, 0.625, 0.25, 0.625, 0.75, 0.625, 0.5, 0.625, 0.75, 0.625, 0.25, 0.625, 0.0, 0.625, 0.25, 0.625, 1.0, 0.625, 0.75, 0.625, 1.0, 0.375, 0.0, 0.625, 0.0, 0.625, 0.25, 0.375, 0.25, 0.375, 0.25, 0.625, 0.25, 0.625, 0.5, 0.375, 0.5, 0.375, 0.5, 0.625, 0.5, 0.625, 0.75, 0.375, 0.75, 0.375, 0.75, 0.625, 0.75, 0.625, 1.0, 0.375, 1.0, 0.125, 0.5, 0.375, 0.5, 0.375, 0.75, 0.125, 0.75, 0.625, 0.75, 0.625, 0.5, 0.625, 0.5, 0.625, 0.75, 0.625, 1.0, 0.625, 0.75, 0.625, 0.75, 0.625, 1.0, 0.625, 0.25, 0.625, 0.0, 0.625, 0.0, 0.625, 0.25, 0.625, 1.0, 0.625, 0.75, 0.625, 0.75, 0.625, 1.0, 0.625, 0.5, 0.625, 0.25, 0.625, 0.25, 0.625, 0.5, 0.625, 0.5, 0.625, 0.25, 0.625, 0.5, 0.625, 0.5, 0.625, 0.25, 0.625, 0.25, 0.625, 0.5, 0.625, 0.75, 0.625, 0.5, 0.625, 0.5, 0.625, 0.75, 0.625, 0.25, 0.625, 0.0, 0.625, 0.0, 0.625, 0.25, 0.625, 0.75, 0.625, 0.5, 0.625, 0.75, 0.625, 0.25, 0.625, 0.0, 0.625, 0.25, 0.625, 1.0, 0.625, 0.75, 0.625, 1.0])
me_cube_016.materials.append(mat_material)
me_cube_016.update()

# ---- objects
ob_cube_015 = bpy.data.objects.new('Cube.015', me_cube_016)

# ---- transforms, parenting, visibility, modifiers, constraints
ob_cube_015.location = (-0.2802, 0.1061, -0.04365)
ob_cube_015.rotation_euler = (0.0, -0.0, 0.8344)
ob_cube_015.scale = (0.5003, 0.3756, 0.3756)

# ---- collection membership
col_collection.objects.link(ob_cube_015)

# ---- scene / render settings (as saved in the file)
scene.frame_start = 1; scene.frame_end = 250; scene.frame_set(1)
scene.render.engine = 'BLENDER_EEVEE_NEXT'
scene.cycles.sampling_pattern = 'TABULATED_SOBOL'
scene.eevee.ray_tracing_options.trace_max_roughness = 0.0
bpy.context.view_layer.update()

# ---- added for rendering (the .blend has no active camera and no usable light): camera, sun
cam_auto = bpy.data.cameras.new('AutoCamera')
cam_auto.lens = 50.0
cam_auto.sensor_width = 36.0
cam_auto.clip_end = 1000.0
ob_auto_camera = bpy.data.objects.new('AutoCamera', cam_auto)
scene.collection.objects.link(ob_auto_camera)
ob_auto_camera.location = (1.94519, -2.38699, 2.05561)
ob_auto_camera.rotation_euler = (1.09748, -7.21219e-08, 0.694738)
scene.camera = ob_auto_camera
light_auto_sun = bpy.data.lights.new('AutoSun', 'SUN')
light_auto_sun.energy = 3.0
light_auto_sun.angle = 0.0523599
ob_auto_sun = bpy.data.objects.new('AutoSun', light_auto_sun)
scene.collection.objects.link(ob_auto_sun)
ob_auto_sun.rotation_euler = (0.872665, 0.174533, 0.523599)
bpy.context.view_layer.update()
